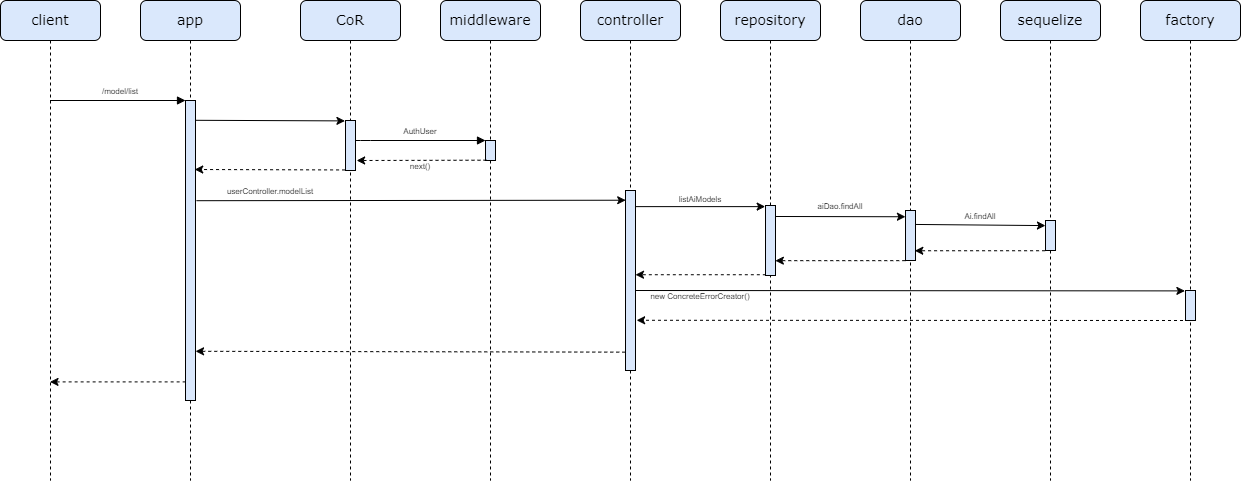

The diagram above was exported from draw.io. Its source (the exported page's mxGraphModel, read from the mxfile embedded in the PNG):
<mxGraphModel dx="1050" dy="557" grid="1" gridSize="10" guides="1" tooltips="1" connect="1" arrows="1" fold="1" page="1" pageScale="1" pageWidth="1100" pageHeight="850" background="none" math="0" shadow="0">
  <root>
    <mxCell id="0" />
    <mxCell id="1" parent="0" />
    <mxCell id="7baba1c4bc27f4b0-2" value="&lt;font style=&quot;font-size: 14px;&quot;&gt;app&lt;/font&gt;" style="shape=umlLifeline;perimeter=lifelinePerimeter;whiteSpace=wrap;html=1;container=1;collapsible=0;recursiveResize=0;outlineConnect=0;rounded=1;shadow=0;comic=0;labelBackgroundColor=none;strokeWidth=1;fontFamily=Verdana;fontSize=12;align=center;fillColor=#dae8fc;strokeColor=#000000;" parent="1" vertex="1">
      <mxGeometry x="240" y="80" width="100" height="480" as="geometry" />
    </mxCell>
    <mxCell id="0iK-NUtsnivw2XBA5Ww8-6" value="" style="html=1;points=[];perimeter=orthogonalPerimeter;rounded=0;shadow=0;comic=0;labelBackgroundColor=none;strokeWidth=1;fontFamily=Verdana;fontSize=12;align=center;fillColor=#dae8fc;strokeColor=#000000;" parent="7baba1c4bc27f4b0-2" vertex="1">
      <mxGeometry x="45" y="100" width="10" height="300" as="geometry" />
    </mxCell>
    <mxCell id="7baba1c4bc27f4b0-3" value="&lt;font style=&quot;font-size: 14px;&quot;&gt;CoR&lt;/font&gt;" style="shape=umlLifeline;perimeter=lifelinePerimeter;whiteSpace=wrap;html=1;container=1;collapsible=0;recursiveResize=0;outlineConnect=0;rounded=1;shadow=0;comic=0;labelBackgroundColor=none;strokeWidth=1;fontFamily=Verdana;fontSize=12;align=center;fillColor=#dae8fc;strokeColor=#000000;" parent="1" vertex="1">
      <mxGeometry x="400" y="80" width="100" height="480" as="geometry" />
    </mxCell>
    <mxCell id="7baba1c4bc27f4b0-13" value="" style="html=1;points=[];perimeter=orthogonalPerimeter;rounded=0;shadow=0;comic=0;labelBackgroundColor=none;strokeWidth=1;fontFamily=Verdana;fontSize=12;align=center;fillColor=#dae8fc;strokeColor=#000000;" parent="7baba1c4bc27f4b0-3" vertex="1">
      <mxGeometry x="45" y="120" width="10" height="50" as="geometry" />
    </mxCell>
    <mxCell id="7baba1c4bc27f4b0-4" value="&lt;font style=&quot;font-size: 14px;&quot;&gt;middleware&lt;/font&gt;" style="shape=umlLifeline;perimeter=lifelinePerimeter;whiteSpace=wrap;html=1;container=1;collapsible=0;recursiveResize=0;outlineConnect=0;rounded=1;shadow=0;comic=0;labelBackgroundColor=none;strokeWidth=1;fontFamily=Verdana;fontSize=12;align=center;fillColor=#dae8fc;strokeColor=#000000;" parent="1" vertex="1">
      <mxGeometry x="540" y="80" width="100" height="480" as="geometry" />
    </mxCell>
    <mxCell id="7baba1c4bc27f4b0-19" value="" style="html=1;points=[];perimeter=orthogonalPerimeter;rounded=0;shadow=0;comic=0;labelBackgroundColor=none;strokeWidth=1;fontFamily=Verdana;fontSize=12;align=center;fillColor=#dae8fc;strokeColor=#000000;" parent="7baba1c4bc27f4b0-4" vertex="1">
      <mxGeometry x="45" y="140" width="10" height="20" as="geometry" />
    </mxCell>
    <mxCell id="7baba1c4bc27f4b0-5" value="&lt;span style=&quot;font-size: 14px;&quot;&gt;controller&lt;/span&gt;" style="shape=umlLifeline;perimeter=lifelinePerimeter;whiteSpace=wrap;html=1;container=1;collapsible=0;recursiveResize=0;outlineConnect=0;rounded=1;shadow=0;comic=0;labelBackgroundColor=none;strokeWidth=1;fontFamily=Verdana;fontSize=12;align=center;fillColor=#dae8fc;strokeColor=#000000;" parent="1" vertex="1">
      <mxGeometry x="680" y="80" width="100" height="480" as="geometry" />
    </mxCell>
    <mxCell id="s3P4rsDwl6qwPSs3HGDm-6" value="" style="html=1;points=[];perimeter=orthogonalPerimeter;rounded=0;shadow=0;comic=0;labelBackgroundColor=none;strokeWidth=1;fontFamily=Verdana;fontSize=12;align=center;fillColor=#dae8fc;strokeColor=#000000;" parent="7baba1c4bc27f4b0-5" vertex="1">
      <mxGeometry x="45" y="190" width="10" height="180" as="geometry" />
    </mxCell>
    <mxCell id="7baba1c4bc27f4b0-6" value="&lt;span style=&quot;font-size: 14px;&quot;&gt;repository&lt;/span&gt;" style="shape=umlLifeline;perimeter=lifelinePerimeter;whiteSpace=wrap;html=1;container=1;collapsible=0;recursiveResize=0;outlineConnect=0;rounded=1;shadow=0;comic=0;labelBackgroundColor=none;strokeWidth=1;fontFamily=Verdana;fontSize=12;align=center;fillColor=#dae8fc;strokeColor=#000000;" parent="1" vertex="1">
      <mxGeometry x="820" y="80" width="100" height="480" as="geometry" />
    </mxCell>
    <mxCell id="s3P4rsDwl6qwPSs3HGDm-11" value="" style="html=1;points=[];perimeter=orthogonalPerimeter;rounded=0;shadow=0;comic=0;labelBackgroundColor=none;strokeWidth=1;fontFamily=Verdana;fontSize=12;align=center;fillColor=#dae8fc;strokeColor=#000000;" parent="7baba1c4bc27f4b0-6" vertex="1">
      <mxGeometry x="45" y="205" width="10" height="70" as="geometry" />
    </mxCell>
    <mxCell id="7baba1c4bc27f4b0-7" value="&lt;span style=&quot;font-size: 14px;&quot;&gt;dao&lt;/span&gt;" style="shape=umlLifeline;perimeter=lifelinePerimeter;whiteSpace=wrap;html=1;container=1;collapsible=0;recursiveResize=0;outlineConnect=0;rounded=1;shadow=0;comic=0;labelBackgroundColor=none;strokeWidth=1;fontFamily=Verdana;fontSize=12;align=center;fillColor=#dae8fc;strokeColor=#000000;" parent="1" vertex="1">
      <mxGeometry x="960" y="80" width="100" height="480" as="geometry" />
    </mxCell>
    <mxCell id="DWyHKrEdcNHEfIf6knAL-7" value="" style="html=1;points=[];perimeter=orthogonalPerimeter;rounded=0;shadow=0;comic=0;labelBackgroundColor=none;strokeWidth=1;fontFamily=Verdana;fontSize=12;align=center;fillColor=#dae8fc;strokeColor=#000000;" parent="7baba1c4bc27f4b0-7" vertex="1">
      <mxGeometry x="45" y="210" width="10" height="50" as="geometry" />
    </mxCell>
    <mxCell id="DWyHKrEdcNHEfIf6knAL-4" value="" style="endArrow=classic;html=1;rounded=0;exitX=1.14;exitY=0.114;exitDx=0;exitDy=0;exitPerimeter=0;entryX=-0.06;entryY=0.013;entryDx=0;entryDy=0;entryPerimeter=0;" parent="7baba1c4bc27f4b0-7" target="vcrSV1b6_RUDtiJ5qFWp-16" edge="1">
      <mxGeometry width="50" height="50" relative="1" as="geometry">
        <mxPoint x="-225" y="290.00000000000006" as="sourcePoint" />
        <mxPoint x="328.0999999999999" y="290.00000000000006" as="targetPoint" />
      </mxGeometry>
    </mxCell>
    <mxCell id="7baba1c4bc27f4b0-8" value="&lt;font style=&quot;font-size: 14px;&quot;&gt;client&lt;/font&gt;" style="shape=umlLifeline;perimeter=lifelinePerimeter;whiteSpace=wrap;html=1;container=1;collapsible=0;recursiveResize=0;outlineConnect=0;rounded=1;shadow=0;comic=0;labelBackgroundColor=none;strokeWidth=1;fontFamily=Verdana;fontSize=12;align=center;fillColor=#dae8fc;strokeColor=#000000;" parent="1" vertex="1">
      <mxGeometry x="100" y="80" width="100" height="480" as="geometry" />
    </mxCell>
    <mxCell id="7baba1c4bc27f4b0-17" value="" style="html=1;verticalAlign=bottom;endArrow=block;labelBackgroundColor=none;fontFamily=Verdana;fontSize=12;edgeStyle=elbowEdgeStyle;elbow=vertical;" parent="1" source="7baba1c4bc27f4b0-13" edge="1">
      <mxGeometry relative="1" as="geometry">
        <mxPoint x="510" y="220" as="sourcePoint" />
        <Array as="points">
          <mxPoint x="460" y="220" />
        </Array>
        <mxPoint x="585" y="220" as="targetPoint" />
      </mxGeometry>
    </mxCell>
    <mxCell id="7baba1c4bc27f4b0-11" value="" style="html=1;verticalAlign=bottom;endArrow=block;entryX=0;entryY=0;labelBackgroundColor=none;fontFamily=Verdana;fontSize=12;edgeStyle=elbowEdgeStyle;elbow=vertical;" parent="1" source="7baba1c4bc27f4b0-8" edge="1">
      <mxGeometry relative="1" as="geometry">
        <mxPoint x="155" y="180" as="sourcePoint" />
        <mxPoint x="285" y="180" as="targetPoint" />
      </mxGeometry>
    </mxCell>
    <mxCell id="0iK-NUtsnivw2XBA5Ww8-13" value="&lt;font style=&quot;font-size: 8px;&quot;&gt;next()&lt;/font&gt;" style="text;html=1;align=center;verticalAlign=middle;whiteSpace=wrap;rounded=0;" parent="1" vertex="1">
      <mxGeometry x="490" y="240" width="60" height="10" as="geometry" />
    </mxCell>
    <mxCell id="s3P4rsDwl6qwPSs3HGDm-2" value="" style="endArrow=classic;html=1;rounded=0;exitX=0.1;exitY=0.985;exitDx=0;exitDy=0;exitPerimeter=0;dashed=1;entryX=1.113;entryY=0.8;entryDx=0;entryDy=0;entryPerimeter=0;" parent="1" source="7baba1c4bc27f4b0-19" target="7baba1c4bc27f4b0-13" edge="1">
      <mxGeometry width="50" height="50" relative="1" as="geometry">
        <mxPoint x="490" y="290" as="sourcePoint" />
        <mxPoint x="460" y="260" as="targetPoint" />
      </mxGeometry>
    </mxCell>
    <mxCell id="s3P4rsDwl6qwPSs3HGDm-13" value="&lt;span style=&quot;font-size: 14px;&quot;&gt;factory&lt;/span&gt;" style="shape=umlLifeline;perimeter=lifelinePerimeter;whiteSpace=wrap;html=1;container=1;collapsible=0;recursiveResize=0;outlineConnect=0;rounded=1;shadow=0;comic=0;labelBackgroundColor=none;strokeWidth=1;fontFamily=Verdana;fontSize=12;align=center;fillColor=#dae8fc;strokeColor=#000000;size=40;" parent="1" vertex="1">
      <mxGeometry x="1240" y="80" width="100" height="480" as="geometry" />
    </mxCell>
    <mxCell id="vcrSV1b6_RUDtiJ5qFWp-16" value="" style="html=1;points=[];perimeter=orthogonalPerimeter;rounded=0;shadow=0;comic=0;labelBackgroundColor=none;strokeWidth=1;fontFamily=Verdana;fontSize=12;align=center;fillColor=#dae8fc;strokeColor=#000000;" parent="s3P4rsDwl6qwPSs3HGDm-13" vertex="1">
      <mxGeometry x="45" y="290" width="10" height="30" as="geometry" />
    </mxCell>
    <mxCell id="k5Sk7PxG1oXhV_y7LKwQ-1" value="&lt;span style=&quot;font-size: 14px;&quot;&gt;sequelize&lt;/span&gt;" style="shape=umlLifeline;perimeter=lifelinePerimeter;whiteSpace=wrap;html=1;container=1;collapsible=0;recursiveResize=0;outlineConnect=0;rounded=1;shadow=0;comic=0;labelBackgroundColor=none;strokeWidth=1;fontFamily=Verdana;fontSize=12;align=center;fillColor=#dae8fc;strokeColor=#000000;size=40;" parent="1" vertex="1">
      <mxGeometry x="1100" y="80" width="100" height="480" as="geometry" />
    </mxCell>
    <mxCell id="k5Sk7PxG1oXhV_y7LKwQ-3" value="" style="html=1;points=[];perimeter=orthogonalPerimeter;rounded=0;shadow=0;comic=0;labelBackgroundColor=none;strokeWidth=1;fontFamily=Verdana;fontSize=12;align=center;fillColor=#dae8fc;strokeColor=#000000;" parent="k5Sk7PxG1oXhV_y7LKwQ-1" vertex="1">
      <mxGeometry x="45" y="220" width="10" height="30" as="geometry" />
    </mxCell>
    <mxCell id="vcrSV1b6_RUDtiJ5qFWp-1" value="&lt;font style=&quot;font-size: 8px;&quot;&gt;/model/list&lt;/font&gt;" style="text;html=1;align=center;verticalAlign=middle;whiteSpace=wrap;rounded=0;" parent="1" vertex="1">
      <mxGeometry x="190" y="160" width="60" height="20" as="geometry" />
    </mxCell>
    <mxCell id="vcrSV1b6_RUDtiJ5qFWp-2" value="" style="endArrow=classic;html=1;rounded=0;exitX=1.028;exitY=0.066;exitDx=0;exitDy=0;exitPerimeter=0;entryX=-0.057;entryY=0.008;entryDx=0;entryDy=0;entryPerimeter=0;" parent="1" source="0iK-NUtsnivw2XBA5Ww8-6" target="7baba1c4bc27f4b0-13" edge="1">
      <mxGeometry width="50" height="50" relative="1" as="geometry">
        <mxPoint x="340" y="210" as="sourcePoint" />
        <mxPoint x="390" y="160" as="targetPoint" />
      </mxGeometry>
    </mxCell>
    <mxCell id="vcrSV1b6_RUDtiJ5qFWp-3" value="&lt;font style=&quot;font-size: 8px;&quot;&gt;AuthUser&lt;/font&gt;" style="text;html=1;align=center;verticalAlign=middle;whiteSpace=wrap;rounded=0;" parent="1" vertex="1">
      <mxGeometry x="490" y="200" width="60" height="20" as="geometry" />
    </mxCell>
    <mxCell id="vcrSV1b6_RUDtiJ5qFWp-4" value="" style="endArrow=classic;html=1;rounded=0;exitX=-0.044;exitY=0.989;exitDx=0;exitDy=0;exitPerimeter=0;entryX=0.923;entryY=0.23;entryDx=0;entryDy=0;entryPerimeter=0;dashed=1;" parent="1" source="7baba1c4bc27f4b0-13" target="0iK-NUtsnivw2XBA5Ww8-6" edge="1">
      <mxGeometry width="50" height="50" relative="1" as="geometry">
        <mxPoint x="360" y="260" as="sourcePoint" />
        <mxPoint x="350" y="240" as="targetPoint" />
      </mxGeometry>
    </mxCell>
    <mxCell id="vcrSV1b6_RUDtiJ5qFWp-5" value="" style="endArrow=classic;html=1;rounded=0;exitX=1.1;exitY=0.334;exitDx=0;exitDy=0;exitPerimeter=0;entryX=0.02;entryY=0.054;entryDx=0;entryDy=0;entryPerimeter=0;" parent="1" source="0iK-NUtsnivw2XBA5Ww8-6" target="s3P4rsDwl6qwPSs3HGDm-6" edge="1">
      <mxGeometry width="50" height="50" relative="1" as="geometry">
        <mxPoint x="460" y="350" as="sourcePoint" />
        <mxPoint x="720" y="280" as="targetPoint" />
      </mxGeometry>
    </mxCell>
    <mxCell id="vcrSV1b6_RUDtiJ5qFWp-6" value="&lt;font style=&quot;font-size: 8px;&quot;&gt;userController.modelList&lt;/font&gt;" style="text;html=1;align=center;verticalAlign=middle;whiteSpace=wrap;rounded=0;" parent="1" vertex="1">
      <mxGeometry x="340" y="260" width="60" height="20" as="geometry" />
    </mxCell>
    <mxCell id="vcrSV1b6_RUDtiJ5qFWp-7" value="" style="endArrow=classic;html=1;rounded=0;entryX=-0.033;entryY=0.016;entryDx=0;entryDy=0;entryPerimeter=0;" parent="1" source="s3P4rsDwl6qwPSs3HGDm-6" target="s3P4rsDwl6qwPSs3HGDm-11" edge="1">
      <mxGeometry width="50" height="50" relative="1" as="geometry">
        <mxPoint x="790" y="320" as="sourcePoint" />
        <mxPoint x="840" y="270" as="targetPoint" />
      </mxGeometry>
    </mxCell>
    <mxCell id="vcrSV1b6_RUDtiJ5qFWp-8" value="&lt;font style=&quot;font-size: 8px;&quot;&gt;listAiModels&lt;/font&gt;" style="text;html=1;align=center;verticalAlign=middle;whiteSpace=wrap;rounded=0;" parent="1" vertex="1">
      <mxGeometry x="770" y="270" width="60" height="15" as="geometry" />
    </mxCell>
    <mxCell id="vcrSV1b6_RUDtiJ5qFWp-9" value="" style="endArrow=classic;html=1;rounded=0;exitX=1.007;exitY=0.157;exitDx=0;exitDy=0;exitPerimeter=0;entryX=-0.007;entryY=0.125;entryDx=0;entryDy=0;entryPerimeter=0;" parent="1" source="s3P4rsDwl6qwPSs3HGDm-11" target="DWyHKrEdcNHEfIf6knAL-7" edge="1">
      <mxGeometry width="50" height="50" relative="1" as="geometry">
        <mxPoint x="910" y="285" as="sourcePoint" />
        <mxPoint x="960" y="235" as="targetPoint" />
      </mxGeometry>
    </mxCell>
    <mxCell id="vcrSV1b6_RUDtiJ5qFWp-10" value="&lt;font style=&quot;font-size: 8px;&quot;&gt;aiDao.findAll&lt;/font&gt;" style="text;html=1;align=center;verticalAlign=middle;whiteSpace=wrap;rounded=0;" parent="1" vertex="1">
      <mxGeometry x="910" y="280" width="60" height="10" as="geometry" />
    </mxCell>
    <mxCell id="vcrSV1b6_RUDtiJ5qFWp-11" value="" style="endArrow=classic;html=1;rounded=0;exitX=1.005;exitY=0.279;exitDx=0;exitDy=0;exitPerimeter=0;entryX=-0.005;entryY=0.17;entryDx=0;entryDy=0;entryPerimeter=0;" parent="1" source="DWyHKrEdcNHEfIf6knAL-7" target="k5Sk7PxG1oXhV_y7LKwQ-3" edge="1">
      <mxGeometry width="50" height="50" relative="1" as="geometry">
        <mxPoint x="1050" y="310" as="sourcePoint" />
        <mxPoint x="1100" y="260" as="targetPoint" />
      </mxGeometry>
    </mxCell>
    <mxCell id="vcrSV1b6_RUDtiJ5qFWp-12" value="&lt;font style=&quot;font-size: 8px;&quot;&gt;Ai.findAll&lt;/font&gt;" style="text;html=1;align=center;verticalAlign=middle;whiteSpace=wrap;rounded=0;" parent="1" vertex="1">
      <mxGeometry x="1050" y="290" width="60" height="10" as="geometry" />
    </mxCell>
    <mxCell id="vcrSV1b6_RUDtiJ5qFWp-13" value="" style="endArrow=classic;html=1;rounded=0;entryX=0.929;entryY=0.805;entryDx=0;entryDy=0;entryPerimeter=0;exitX=-0.043;exitY=1.008;exitDx=0;exitDy=0;exitPerimeter=0;dashed=1;" parent="1" source="k5Sk7PxG1oXhV_y7LKwQ-3" target="DWyHKrEdcNHEfIf6knAL-7" edge="1">
      <mxGeometry width="50" height="50" relative="1" as="geometry">
        <mxPoint x="1070" y="380" as="sourcePoint" />
        <mxPoint x="1120" y="330" as="targetPoint" />
      </mxGeometry>
    </mxCell>
    <mxCell id="vcrSV1b6_RUDtiJ5qFWp-14" value="" style="endArrow=classic;html=1;rounded=0;exitX=-0.024;exitY=1.003;exitDx=0;exitDy=0;exitPerimeter=0;entryX=0.986;entryY=0.788;entryDx=0;entryDy=0;entryPerimeter=0;dashed=1;" parent="1" source="DWyHKrEdcNHEfIf6knAL-7" target="s3P4rsDwl6qwPSs3HGDm-11" edge="1">
      <mxGeometry width="50" height="50" relative="1" as="geometry">
        <mxPoint x="915" y="340" as="sourcePoint" />
        <mxPoint x="965" y="290" as="targetPoint" />
      </mxGeometry>
    </mxCell>
    <mxCell id="vcrSV1b6_RUDtiJ5qFWp-15" value="" style="endArrow=classic;html=1;rounded=0;exitX=0.033;exitY=0.989;exitDx=0;exitDy=0;exitPerimeter=0;dashed=1;" parent="1" source="s3P4rsDwl6qwPSs3HGDm-11" target="s3P4rsDwl6qwPSs3HGDm-6" edge="1">
      <mxGeometry width="50" height="50" relative="1" as="geometry">
        <mxPoint x="780" y="340" as="sourcePoint" />
        <mxPoint x="830" y="290" as="targetPoint" />
      </mxGeometry>
    </mxCell>
    <mxCell id="DWyHKrEdcNHEfIf6knAL-5" value="" style="endArrow=classic;html=1;rounded=0;exitX=0.18;exitY=0.75;exitDx=0;exitDy=0;exitPerimeter=0;dashed=1;entryX=1.113;entryY=0.721;entryDx=0;entryDy=0;entryPerimeter=0;" parent="1" target="s3P4rsDwl6qwPSs3HGDm-6" edge="1">
      <mxGeometry width="50" height="50" relative="1" as="geometry">
        <mxPoint x="1288.5" y="400" as="sourcePoint" />
        <mxPoint x="731.5" y="400" as="targetPoint" />
      </mxGeometry>
    </mxCell>
    <mxCell id="vcrSV1b6_RUDtiJ5qFWp-17" value="&lt;font style=&quot;font-size: 8px;&quot;&gt;new ConcreteErrorCreator()&lt;/font&gt;" style="text;html=1;align=center;verticalAlign=middle;whiteSpace=wrap;rounded=0;" parent="1" vertex="1">
      <mxGeometry x="745" y="370" width="110" height="10" as="geometry" />
    </mxCell>
    <mxCell id="vcrSV1b6_RUDtiJ5qFWp-18" value="" style="endArrow=classic;html=1;rounded=0;exitX=-0.024;exitY=0.898;exitDx=0;exitDy=0;exitPerimeter=0;entryX=1.005;entryY=0.836;entryDx=0;entryDy=0;entryPerimeter=0;dashed=1;" parent="1" source="s3P4rsDwl6qwPSs3HGDm-6" target="0iK-NUtsnivw2XBA5Ww8-6" edge="1">
      <mxGeometry width="50" height="50" relative="1" as="geometry">
        <mxPoint x="500" y="425" as="sourcePoint" />
        <mxPoint x="550" y="375" as="targetPoint" />
      </mxGeometry>
    </mxCell>
    <mxCell id="vcrSV1b6_RUDtiJ5qFWp-19" value="" style="endArrow=classic;html=1;rounded=0;exitX=0.014;exitY=0.938;exitDx=0;exitDy=0;exitPerimeter=0;dashed=1;" parent="1" source="0iK-NUtsnivw2XBA5Ww8-6" target="7baba1c4bc27f4b0-8" edge="1">
      <mxGeometry width="50" height="50" relative="1" as="geometry">
        <mxPoint x="195" y="450" as="sourcePoint" />
        <mxPoint x="245" y="400" as="targetPoint" />
      </mxGeometry>
    </mxCell>
  </root>
</mxGraphModel>